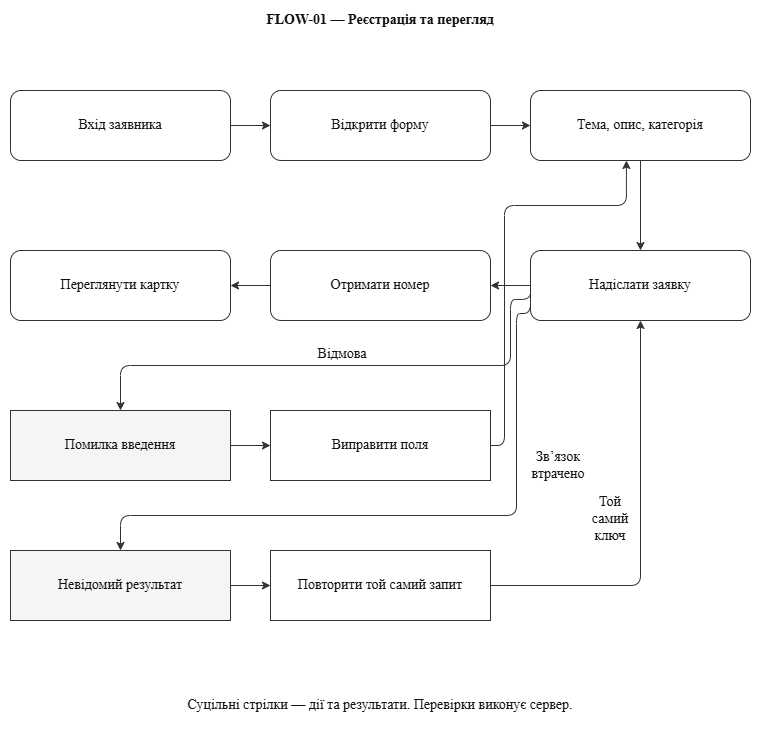

The diagram above was exported from draw.io. Its source (the exported page's mxGraphModel, read from the mxfile embedded in the PNG):
<mxGraphModel dx="1783" dy="742" grid="1" gridSize="10" guides="1" tooltips="1" connect="1" arrows="1" fold="1" page="1" pageScale="1" pageWidth="840" pageHeight="800" math="0" shadow="0" adaptiveColors="auto">
  <root>
    <mxCell id="0" />
    <mxCell id="1" parent="0" />
    <mxCell id="title" parent="1" style="whiteSpace=wrap;html=1;fontFamily=Times New Roman;fontSize=14;fontColor=#111111;strokeColor=#333333;fillColor=#ffffff;strokeColor=none;fontStyle=1;" value="FLOW-01 — Реєстрація та перегляд" vertex="1">
      <mxGeometry height="40" width="760" x="20" y="10" as="geometry" />
    </mxCell>
    <mxCell id="n0" parent="1" style="whiteSpace=wrap;html=1;fontFamily=Times New Roman;fontSize=14;fontColor=#111111;strokeColor=#333333;fillColor=#ffffff;rounded=1;" value="Вхід заявника" vertex="1">
      <mxGeometry height="70" width="220" x="30" y="100" as="geometry" />
    </mxCell>
    <mxCell id="n1" parent="1" style="whiteSpace=wrap;html=1;fontFamily=Times New Roman;fontSize=14;fontColor=#111111;strokeColor=#333333;fillColor=#ffffff;rounded=1;" value="Відкрити форму" vertex="1">
      <mxGeometry height="70" width="220" x="290" y="100" as="geometry" />
    </mxCell>
    <mxCell id="e1" edge="1" parent="1" source="n0" style="whiteSpace=wrap;html=1;fontFamily=Times New Roman;fontSize=14;fontColor=#111111;strokeColor=#333333;fillColor=#ffffff;endArrow=classic;labelBackgroundColor=#ffffff;edgeStyle=orthogonalEdgeStyle;exitX=1;exitY=0.5;entryX=0;entryY=0.5;" target="n1" value="">
      <mxGeometry relative="1" as="geometry">
        <Array as="points" />
      </mxGeometry>
    </mxCell>
    <mxCell id="n2" parent="1" style="whiteSpace=wrap;html=1;fontFamily=Times New Roman;fontSize=14;fontColor=#111111;strokeColor=#333333;fillColor=#ffffff;rounded=1;" value="Тема, опис, категорія" vertex="1">
      <mxGeometry height="70" width="220" x="550" y="100" as="geometry" />
    </mxCell>
    <mxCell id="e2" edge="1" parent="1" source="n1" style="whiteSpace=wrap;html=1;fontFamily=Times New Roman;fontSize=14;fontColor=#111111;strokeColor=#333333;fillColor=#ffffff;endArrow=classic;labelBackgroundColor=#ffffff;edgeStyle=orthogonalEdgeStyle;exitX=1;exitY=0.5;entryX=0;entryY=0.5;" target="n2" value="">
      <mxGeometry relative="1" as="geometry">
        <Array as="points" />
      </mxGeometry>
    </mxCell>
    <mxCell id="n3" parent="1" style="whiteSpace=wrap;html=1;fontFamily=Times New Roman;fontSize=14;fontColor=#111111;strokeColor=#333333;fillColor=#ffffff;rounded=1;" value="Надіслати заявку" vertex="1">
      <mxGeometry height="70" width="220" x="550" y="260" as="geometry" />
    </mxCell>
    <mxCell id="e3" edge="1" parent="1" source="n2" style="whiteSpace=wrap;html=1;fontFamily=Times New Roman;fontSize=14;fontColor=#111111;strokeColor=#333333;fillColor=#ffffff;endArrow=classic;labelBackgroundColor=#ffffff;edgeStyle=orthogonalEdgeStyle;exitX=0.5;exitY=1;entryX=0.5;entryY=0;" target="n3" value="">
      <mxGeometry relative="1" as="geometry">
        <Array as="points" />
      </mxGeometry>
    </mxCell>
    <mxCell id="n4" parent="1" style="whiteSpace=wrap;html=1;fontFamily=Times New Roman;fontSize=14;fontColor=#111111;strokeColor=#333333;fillColor=#ffffff;rounded=1;" value="Отримати номер" vertex="1">
      <mxGeometry height="70" width="220" x="290" y="260" as="geometry" />
    </mxCell>
    <mxCell id="e4" edge="1" parent="1" source="n3" style="whiteSpace=wrap;html=1;fontFamily=Times New Roman;fontSize=14;fontColor=#111111;strokeColor=#333333;fillColor=#ffffff;endArrow=classic;labelBackgroundColor=#ffffff;edgeStyle=orthogonalEdgeStyle;exitX=0;exitY=0.5;entryX=1;entryY=0.5;" target="n4" value="">
      <mxGeometry relative="1" as="geometry">
        <Array as="points" />
      </mxGeometry>
    </mxCell>
    <mxCell id="n5" parent="1" style="whiteSpace=wrap;html=1;fontFamily=Times New Roman;fontSize=14;fontColor=#111111;strokeColor=#333333;fillColor=#ffffff;rounded=1;" value="Переглянути картку" vertex="1">
      <mxGeometry height="70" width="220" x="30" y="260" as="geometry" />
    </mxCell>
    <mxCell id="e5" edge="1" parent="1" source="n4" style="whiteSpace=wrap;html=1;fontFamily=Times New Roman;fontSize=14;fontColor=#111111;strokeColor=#333333;fillColor=#ffffff;endArrow=classic;labelBackgroundColor=#ffffff;edgeStyle=orthogonalEdgeStyle;exitX=0;exitY=0.5;entryX=1;entryY=0.5;" target="n5" value="">
      <mxGeometry relative="1" as="geometry">
        <Array as="points" />
      </mxGeometry>
    </mxCell>
    <mxCell id="error" parent="1" style="whiteSpace=wrap;html=1;fontFamily=Times New Roman;fontSize=14;fontColor=#111111;strokeColor=#333333;fillColor=#ffffff;fillColor=#f5f5f5;" value="Помилка введення" vertex="1">
      <mxGeometry height="70" width="220" x="30" y="420" as="geometry" />
    </mxCell>
    <mxCell id="recover" parent="1" style="whiteSpace=wrap;html=1;fontFamily=Times New Roman;fontSize=14;fontColor=#111111;strokeColor=#333333;fillColor=#ffffff;" value="Виправити поля" vertex="1">
      <mxGeometry height="70" width="220" x="290" y="420" as="geometry" />
    </mxCell>
    <mxCell id="err" edge="1" parent="1" source="n3" style="whiteSpace=wrap;html=1;fontFamily=Times New Roman;fontSize=14;fontColor=#111111;strokeColor=#333333;fillColor=#ffffff;endArrow=classic;labelBackgroundColor=#ffffff;labelPlacement=auto;edgeStyle=orthogonalEdgeStyle;exitX=0;exitY=0.5;entryX=0.5;entryY=0;" target="error" value="Відмова">
      <mxGeometry relative="1" as="geometry">
        <Array as="points">
          <mxPoint x="530" y="309" />
          <mxPoint x="530" y="375" />
          <mxPoint x="140" y="375" />
        </Array>
      </mxGeometry>
    </mxCell>
    <mxCell id="fix" edge="1" parent="1" source="error" style="whiteSpace=wrap;html=1;fontFamily=Times New Roman;fontSize=14;fontColor=#111111;strokeColor=#333333;fillColor=#ffffff;endArrow=classic;labelBackgroundColor=#ffffff;edgeStyle=orthogonalEdgeStyle;exitX=1;exitY=0.5;entryX=0;entryY=0.5;" target="recover" value="">
      <mxGeometry relative="1" as="geometry">
        <Array as="points" />
      </mxGeometry>
    </mxCell>
    <mxCell id="alt" parent="1" style="whiteSpace=wrap;html=1;fontFamily=Times New Roman;fontSize=14;fontColor=#111111;strokeColor=#333333;fillColor=#ffffff;fillColor=#f5f5f5;" value="Невідомий результат" vertex="1">
      <mxGeometry height="70" width="220" x="30" y="560" as="geometry" />
    </mxCell>
    <mxCell id="altend" parent="1" style="whiteSpace=wrap;html=1;fontFamily=Times New Roman;fontSize=14;fontColor=#111111;strokeColor=#333333;fillColor=#ffffff;" value="Повторити той самий запит" vertex="1">
      <mxGeometry height="70" width="220" x="290" y="560" as="geometry" />
    </mxCell>
    <mxCell id="altedge" edge="1" parent="1" source="alt" style="whiteSpace=wrap;html=1;fontFamily=Times New Roman;fontSize=14;fontColor=#111111;strokeColor=#333333;fillColor=#ffffff;endArrow=classic;labelBackgroundColor=#ffffff;edgeStyle=orthogonalEdgeStyle;exitX=1;exitY=0.5;entryX=0;entryY=0.5;" target="altend" value="">
      <mxGeometry relative="1" as="geometry">
        <Array as="points" />
      </mxGeometry>
    </mxCell>
    <mxCell id="unknown" edge="1" parent="1" source="n3" style="whiteSpace=wrap;html=1;fontFamily=Times New Roman;fontSize=14;fontColor=#111111;strokeColor=#333333;fillColor=#ffffff;endArrow=classic;labelBackgroundColor=#ffffff;labelPlacement=auto;edgeStyle=orthogonalEdgeStyle;exitX=0;exitY=0.5;entryX=0.5;entryY=0;" target="alt" value="Зв’язок втрачено">
      <mxGeometry relative="1" as="geometry">
        <mxPoint x="135.5" y="-30.5" as="offset" />
        <Array as="points">
          <mxPoint x="536" y="323" />
          <mxPoint x="536" y="525" />
          <mxPoint x="140" y="525" />
        </Array>
      </mxGeometry>
    </mxCell>
    <mxCell id="retry" edge="1" parent="1" source="altend" style="whiteSpace=wrap;html=1;fontFamily=Times New Roman;fontSize=14;fontColor=#111111;strokeColor=#333333;fillColor=#ffffff;endArrow=classic;labelBackgroundColor=#ffffff;labelPlacement=auto;edgeStyle=orthogonalEdgeStyle;exitX=1;exitY=0.5;entryX=0.5;entryY=1;" target="n3" value="Той самий ключ">
      <mxGeometry relative="1" as="geometry">
        <mxPoint x="-30" y="-8.25" as="offset" />
        <Array as="points">
          <mxPoint x="660" y="595" />
        </Array>
      </mxGeometry>
    </mxCell>
    <mxCell id="return" edge="1" parent="1" source="recover" style="whiteSpace=wrap;html=1;fontFamily=Times New Roman;fontSize=14;fontColor=#111111;strokeColor=#333333;fillColor=#ffffff;endArrow=classic;labelBackgroundColor=#ffffff;edgeStyle=orthogonalEdgeStyle;exitX=1;exitY=0.5;entryX=0.436;entryY=1;entryDx=0;entryDy=0;entryPerimeter=0;" target="n2" value="">
      <mxGeometry relative="1" x="0.0359" as="geometry">
        <Array as="points">
          <mxPoint x="524" y="455" />
          <mxPoint x="524" y="215" />
          <mxPoint x="645.9" y="215" />
        </Array>
      </mxGeometry>
    </mxCell>
    <mxCell id="note" parent="1" style="whiteSpace=wrap;html=1;fontFamily=Times New Roman;fontSize=14;fontColor=#111111;strokeColor=#333333;fillColor=#ffffff;strokeColor=none;" value="Суцільні стрілки — дії та результати. Перевірки виконує сервер." vertex="1">
      <mxGeometry height="50" width="760" x="20" y="690" as="geometry" />
    </mxCell>
  </root>
</mxGraphModel>